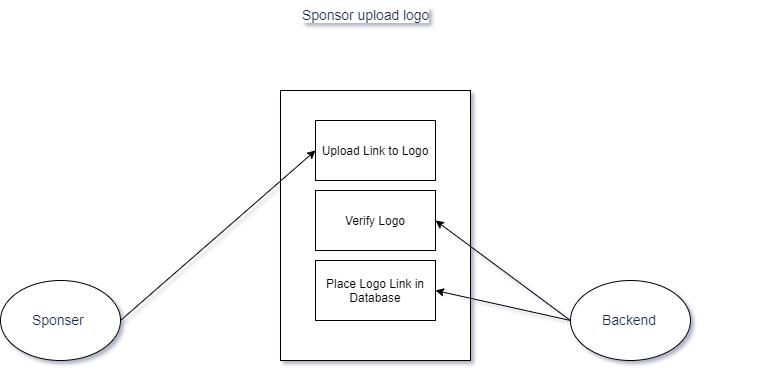

The diagram above was exported from draw.io. Its source (the exported page's mxGraphModel, read from the mxfile embedded in the PNG):
<mxGraphModel dx="2062" dy="1065" grid="1" gridSize="10" guides="1" tooltips="1" connect="1" arrows="1" fold="1" page="1" pageScale="1" pageWidth="850" pageHeight="1100" math="0" shadow="0">
  <root>
    <mxCell id="0" />
    <mxCell id="1" parent="0" />
    <mxCell id="rdaHht17EmLV-3r2N-3l-1" value="&lt;span style=&quot;color: rgb(23, 43, 77); font-size: 14px; font-style: normal; font-weight: 400; letter-spacing: -0.07px; text-align: left; text-indent: 0px; text-transform: none; word-spacing: 0px; background-color: rgb(255, 255, 255); display: inline; float: none;&quot;&gt;Sponsor upload logo&lt;/span&gt;" style="text;whiteSpace=wrap;html=1;" vertex="1" parent="1">
      <mxGeometry x="340" width="150" height="30" as="geometry" />
    </mxCell>
    <mxCell id="rdaHht17EmLV-3r2N-3l-2" value="" style="rounded=0;whiteSpace=wrap;html=1;" vertex="1" parent="1">
      <mxGeometry x="320" y="90" width="190" height="270" as="geometry" />
    </mxCell>
    <mxCell id="rdaHht17EmLV-3r2N-3l-3" value="" style="ellipse;whiteSpace=wrap;html=1;" vertex="1" parent="1">
      <mxGeometry x="40" y="280" width="120" height="80" as="geometry" />
    </mxCell>
    <mxCell id="rdaHht17EmLV-3r2N-3l-4" value="" style="ellipse;whiteSpace=wrap;html=1;" vertex="1" parent="1">
      <mxGeometry x="610" y="280" width="120" height="80" as="geometry" />
    </mxCell>
    <mxCell id="rdaHht17EmLV-3r2N-3l-5" value="&lt;span style=&quot;color: rgb(23 , 43 , 77) ; font-size: 14px ; font-style: normal ; font-weight: 400 ; letter-spacing: -0.07px ; text-align: left ; text-indent: 0px ; text-transform: none ; word-spacing: 0px ; background-color: rgb(255 , 255 , 255) ; display: inline ; float: none&quot;&gt;Sponser&lt;/span&gt;" style="text;whiteSpace=wrap;html=1;" vertex="1" parent="1">
      <mxGeometry x="70" y="305" width="55" height="30" as="geometry" />
    </mxCell>
    <mxCell id="rdaHht17EmLV-3r2N-3l-6" value="&lt;span style=&quot;color: rgb(23 , 43 , 77) ; font-size: 14px ; font-style: normal ; font-weight: 400 ; letter-spacing: -0.07px ; text-align: left ; text-indent: 0px ; text-transform: none ; word-spacing: 0px ; background-color: rgb(255 , 255 , 255) ; display: inline ; float: none&quot;&gt;Backend&lt;/span&gt;" style="text;whiteSpace=wrap;html=1;" vertex="1" parent="1">
      <mxGeometry x="640" y="305" width="150" height="30" as="geometry" />
    </mxCell>
    <mxCell id="rdaHht17EmLV-3r2N-3l-11" value="Upload Link to Logo" style="rounded=0;whiteSpace=wrap;html=1;" vertex="1" parent="1">
      <mxGeometry x="355" y="120" width="120" height="60" as="geometry" />
    </mxCell>
    <mxCell id="rdaHht17EmLV-3r2N-3l-12" value="Verify Logo" style="rounded=0;whiteSpace=wrap;html=1;" vertex="1" parent="1">
      <mxGeometry x="355" y="190" width="120" height="60" as="geometry" />
    </mxCell>
    <mxCell id="rdaHht17EmLV-3r2N-3l-13" value="Place Logo Link in Database" style="rounded=0;whiteSpace=wrap;html=1;" vertex="1" parent="1">
      <mxGeometry x="355" y="260" width="120" height="60" as="geometry" />
    </mxCell>
    <mxCell id="rdaHht17EmLV-3r2N-3l-23" value="" style="endArrow=classic;html=1;entryX=0;entryY=0.5;entryDx=0;entryDy=0;" edge="1" parent="1" target="rdaHht17EmLV-3r2N-3l-11">
      <mxGeometry width="50" height="50" relative="1" as="geometry">
        <mxPoint x="160" y="320" as="sourcePoint" />
        <mxPoint x="210" y="270" as="targetPoint" />
      </mxGeometry>
    </mxCell>
    <mxCell id="rdaHht17EmLV-3r2N-3l-24" value="" style="endArrow=classic;html=1;entryX=1;entryY=0.5;entryDx=0;entryDy=0;" edge="1" parent="1" target="rdaHht17EmLV-3r2N-3l-12">
      <mxGeometry width="50" height="50" relative="1" as="geometry">
        <mxPoint x="610" y="320" as="sourcePoint" />
        <mxPoint x="805" y="150" as="targetPoint" />
      </mxGeometry>
    </mxCell>
    <mxCell id="rdaHht17EmLV-3r2N-3l-25" value="" style="endArrow=classic;html=1;entryX=1;entryY=0.5;entryDx=0;entryDy=0;exitX=0;exitY=0.5;exitDx=0;exitDy=0;" edge="1" parent="1" source="rdaHht17EmLV-3r2N-3l-4" target="rdaHht17EmLV-3r2N-3l-13">
      <mxGeometry width="50" height="50" relative="1" as="geometry">
        <mxPoint x="620" y="330" as="sourcePoint" />
        <mxPoint x="485" y="230" as="targetPoint" />
      </mxGeometry>
    </mxCell>
  </root>
</mxGraphModel>